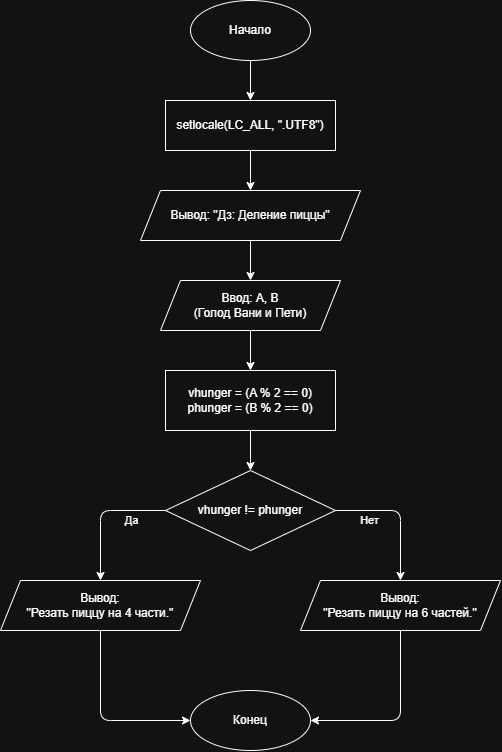

The diagram above was exported from draw.io. Its source (the exported page's mxGraphModel, read from the mxfile embedded in the PNG):
<mxGraphModel dx="1178" dy="648" grid="1" gridSize="10" guides="1" tooltips="1" connect="1" arrows="1" fold="1" page="1" pageScale="1" pageWidth="827" pageHeight="1169" math="0" shadow="0">
  <root>
    <mxCell id="0" />
    <mxCell id="1" parent="0" />
    <mxCell id="_F7OmrTxYyUI4UcN83Pj-1" parent="1" style="ellipse;whiteSpace=wrap;html=1;arcSize=50;" value="Начало" vertex="1">
      <mxGeometry height="60" width="120" x="354" y="30" as="geometry" />
    </mxCell>
    <mxCell id="_F7OmrTxYyUI4UcN83Pj-2" parent="1" style="rounded=0;whiteSpace=wrap;html=1;" value="setlocale(LC_ALL, &quot;.UTF8&quot;)" vertex="1">
      <mxGeometry height="50" width="170" x="329" y="130" as="geometry" />
    </mxCell>
    <mxCell id="_F7OmrTxYyUI4UcN83Pj-3" edge="1" parent="1" source="_F7OmrTxYyUI4UcN83Pj-1" style="endArrow=classic;html=1;exitX=0.5;exitY=1;exitDx=0;exitDy=0;entryX=0.5;entryY=0;entryDx=0;entryDy=0;" target="_F7OmrTxYyUI4UcN83Pj-2" value="">
      <mxGeometry height="50" relative="1" width="50" as="geometry" />
    </mxCell>
    <mxCell id="_F7OmrTxYyUI4UcN83Pj-4" parent="1" style="shape=parallelogram;perimeter=parallelogramPerimeter;whiteSpace=wrap;html=1;fixedSize=1;" value="Вывод: &quot;Дз: Деление пиццы&quot;" vertex="1">
      <mxGeometry height="50" width="220" x="304" y="220" as="geometry" />
    </mxCell>
    <mxCell id="_F7OmrTxYyUI4UcN83Pj-5" edge="1" parent="1" source="_F7OmrTxYyUI4UcN83Pj-2" style="endArrow=classic;html=1;exitX=0.5;exitY=1;exitDx=0;exitDy=0;entryX=0.5;entryY=0;entryDx=0;entryDy=0;" target="_F7OmrTxYyUI4UcN83Pj-4" value="">
      <mxGeometry height="50" relative="1" width="50" as="geometry" />
    </mxCell>
    <mxCell id="_F7OmrTxYyUI4UcN83Pj-6" parent="1" style="shape=parallelogram;perimeter=parallelogramPerimeter;whiteSpace=wrap;html=1;fixedSize=1;" value="Ввод: A, B&#10;(Голод Вани и Пети)" vertex="1">
      <mxGeometry height="50" width="180" x="324" y="310" as="geometry" />
    </mxCell>
    <mxCell id="_F7OmrTxYyUI4UcN83Pj-7" edge="1" parent="1" source="_F7OmrTxYyUI4UcN83Pj-4" style="endArrow=classic;html=1;exitX=0.5;exitY=1;exitDx=0;exitDy=0;entryX=0.5;entryY=0;entryDx=0;entryDy=0;" target="_F7OmrTxYyUI4UcN83Pj-6" value="">
      <mxGeometry height="50" relative="1" width="50" as="geometry" />
    </mxCell>
    <mxCell id="_F7OmrTxYyUI4UcN83Pj-8" parent="1" style="rounded=0;whiteSpace=wrap;html=1;" value="vhunger = (A % 2 == 0)&#10;phunger = (B % 2 == 0)" vertex="1">
      <mxGeometry height="60" width="170" x="329" y="400" as="geometry" />
    </mxCell>
    <mxCell id="_F7OmrTxYyUI4UcN83Pj-9" edge="1" parent="1" source="_F7OmrTxYyUI4UcN83Pj-6" style="endArrow=classic;html=1;exitX=0.5;exitY=1;exitDx=0;exitDy=0;entryX=0.5;entryY=0;entryDx=0;entryDy=0;" target="_F7OmrTxYyUI4UcN83Pj-8" value="">
      <mxGeometry height="50" relative="1" width="50" as="geometry" />
    </mxCell>
    <mxCell id="_F7OmrTxYyUI4UcN83Pj-10" parent="1" style="rhombus;whiteSpace=wrap;html=1;" value="vhunger != phunger" vertex="1">
      <mxGeometry height="80" width="170" x="329" y="500" as="geometry" />
    </mxCell>
    <mxCell id="_F7OmrTxYyUI4UcN83Pj-11" edge="1" parent="1" source="_F7OmrTxYyUI4UcN83Pj-8" style="endArrow=classic;html=1;exitX=0.5;exitY=1;exitDx=0;exitDy=0;entryX=0.5;entryY=0;entryDx=0;entryDy=0;" target="_F7OmrTxYyUI4UcN83Pj-10" value="">
      <mxGeometry height="50" relative="1" width="50" as="geometry" />
    </mxCell>
    <mxCell id="_F7OmrTxYyUI4UcN83Pj-12" parent="1" style="shape=parallelogram;perimeter=parallelogramPerimeter;whiteSpace=wrap;html=1;fixedSize=1;" value="Вывод:&#10;&quot;Резать пиццу на 4 части.&quot;" vertex="1">
      <mxGeometry height="50" width="200" x="164" y="610" as="geometry" />
    </mxCell>
    <mxCell id="_F7OmrTxYyUI4UcN83Pj-13" edge="1" parent="1" source="_F7OmrTxYyUI4UcN83Pj-10" style="endArrow=classic;html=1;exitX=0;exitY=0.5;exitDx=0;exitDy=0;entryX=0.5;entryY=0;entryDx=0;entryDy=0;edgeStyle=orthogonalEdgeStyle;" target="_F7OmrTxYyUI4UcN83Pj-12" value="Да">
      <mxGeometry height="50" relative="1" width="50" x="-0.5" y="10" as="geometry">
        <mxPoint as="offset" />
      </mxGeometry>
    </mxCell>
    <mxCell id="_F7OmrTxYyUI4UcN83Pj-14" parent="1" style="shape=parallelogram;perimeter=parallelogramPerimeter;whiteSpace=wrap;html=1;fixedSize=1;" value="Вывод:&#10;&quot;Резать пиццу на 6 частей.&quot;" vertex="1">
      <mxGeometry height="50" width="200" x="464" y="610" as="geometry" />
    </mxCell>
    <mxCell id="_F7OmrTxYyUI4UcN83Pj-15" edge="1" parent="1" source="_F7OmrTxYyUI4UcN83Pj-10" style="endArrow=classic;html=1;exitX=1;exitY=0.5;exitDx=0;exitDy=0;entryX=0.5;entryY=0;entryDx=0;entryDy=0;edgeStyle=orthogonalEdgeStyle;" target="_F7OmrTxYyUI4UcN83Pj-14" value="Нет">
      <mxGeometry height="50" relative="1" width="50" x="-0.5" y="-10" as="geometry">
        <mxPoint as="offset" />
      </mxGeometry>
    </mxCell>
    <mxCell id="_F7OmrTxYyUI4UcN83Pj-16" parent="1" style="ellipse;whiteSpace=wrap;html=1;arcSize=50;" value="Конец" vertex="1">
      <mxGeometry height="60" width="120" x="354" y="720" as="geometry" />
    </mxCell>
    <mxCell id="_F7OmrTxYyUI4UcN83Pj-17" edge="1" parent="1" source="_F7OmrTxYyUI4UcN83Pj-12" style="endArrow=classic;html=1;exitX=0.5;exitY=1;exitDx=0;exitDy=0;entryX=0;entryY=0.5;entryDx=0;entryDy=0;edgeStyle=orthogonalEdgeStyle;" target="_F7OmrTxYyUI4UcN83Pj-16" value="">
      <mxGeometry height="50" relative="1" width="50" as="geometry" />
    </mxCell>
    <mxCell id="_F7OmrTxYyUI4UcN83Pj-18" edge="1" parent="1" source="_F7OmrTxYyUI4UcN83Pj-14" style="endArrow=classic;html=1;exitX=0.5;exitY=1;exitDx=0;exitDy=0;entryX=1;entryY=0.5;entryDx=0;entryDy=0;edgeStyle=orthogonalEdgeStyle;" target="_F7OmrTxYyUI4UcN83Pj-16" value="">
      <mxGeometry height="50" relative="1" width="50" as="geometry" />
    </mxCell>
  </root>
</mxGraphModel>